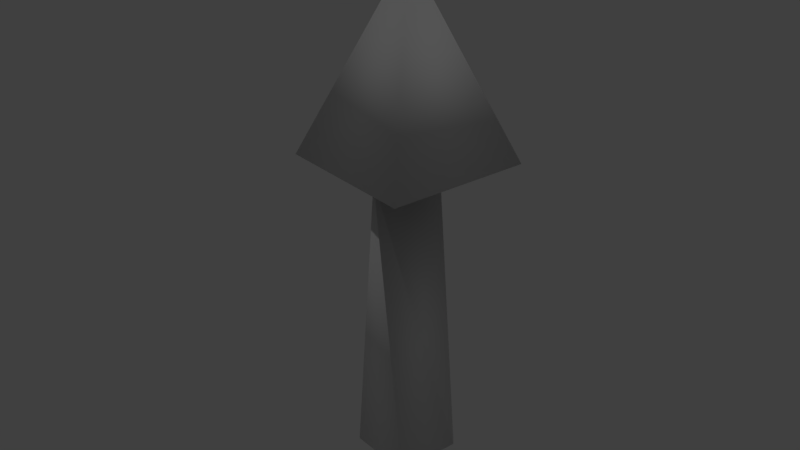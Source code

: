 # Source: directionalFlowWith3DArrow.blend  (saved by Blender 2.78.0; exported with 4.5.12 LTS)
import bpy
from mathutils import Matrix  # noqa: F401  (used for matrix-valued properties, if any)

bpy.ops.wm.read_factory_settings(use_empty=True)
scene = bpy.context.scene
scene.name = 'Scene'

# ---- collections
col_collection_1 = bpy.data.collections.new('Collection 1'); scene.collection.children.link(col_collection_1)

# ---- materials (node trees are filled in below, after node groups)
mat_directionalflowwith3darrowmaterial = bpy.data.materials.new('directionalFlowWith3DArrowMaterial')
mat_directionalflowwith3darrowmaterial.alpha_threshold = 0.0
mat_directionalflowwith3darrowmaterial.use_transparent_shadow = False
mat_directionalflowwith3darrowmaterial.roughness = 0.5
mat_directionalflowwith3darrowmaterial.specular_intensity = 0.0
mat_directionalflowwith3darrowmaterial.line_color = (0.0, 0.0, 0.0, 1.0)

# ---- material node trees

# ---- world
world_world = bpy.data.worlds.new('World'); scene.world = world_world
world_world.color = (0.05088, 0.05088, 0.05088)
world_world.use_sun_shadow = False
world_world.sun_shadow_jitter_overblur = 0.0
world_world.cycles.sampling_method = 'MANUAL'

# ---- lights
light_lamp = bpy.data.lights.new('Lamp', 'POINT')
light_lamp.transmission_factor = 0.0
light_lamp.cutoff_distance = 30.0
light_lamp.energy = 100.0
light_lamp.shadow_buffer_clip_start = 1.001
light_lamp.shadow_soft_size = 0.1
light_lamp.shadow_maximum_resolution = 0.006
light_lamp.use_absolute_resolution = True

# ---- meshes
me_directionalflowwith3darrowgeometry = bpy.data.meshes.new('directionalFlowWith3DArrowGeometry')
me_directionalflowwith3darrowgeometry.from_pydata([(-0.02982, -7.451e-09, -0.05903), (-0.02747, -0.0116, -0.05903), (-0.02108, -0.02108, -0.05903), (-0.0116, -0.02747, -0.05903), (5.922e-09, -0.02982, -0.05903), (0.0116, -0.02747, -0.05903), (0.02108, -0.02108, -0.05903), (0.02747, -0.0116, -0.05903), (0.02982, 0.0, -0.05903), (0.02747, 0.0116, -0.05903), (0.02108, 0.02108, -0.05903), (0.0116, 0.02747, -0.05903), (7.089e-10, 0.02982, -0.05903), (-0.0116, 0.02747, -0.05903), (-0.02108, 0.02108, -0.05903), (-0.02747, 0.0116, -0.05903), (0.0, 0.0, 0.0), (-0.01411, -1.233e-09, -0.159), (-0.013, -0.005491, -0.159), (-0.009976, -0.009976, -0.159), (-0.005491, -0.013, -0.159), (2.561e-09, -0.01411, -0.159), (0.005491, -0.013, -0.159), (0.009976, -0.009976, -0.159), (0.013, -0.005491, -0.159), (0.01411, 1.233e-09, -0.159), (0.013, 0.005491, -0.159), (0.009976, 0.009976, -0.159), (0.005491, 0.013, -0.159), (9.414e-11, 0.01411, -0.159), (-0.005491, 0.013, -0.159), (-0.009976, 0.009976, -0.159), (-0.013, 0.005491, -0.159), (-0.01411, -3.725e-09, -0.1257), (-0.013, -0.005491, -0.1257), (-0.009976, -0.009976, -0.1257), (-0.005491, -0.013, -0.1257), (2.561e-09, -0.01411, -0.1257), (0.005491, -0.013, -0.1257), (0.009976, -0.009976, -0.1257), (0.013, -0.005491, -0.1257), (0.01411, 0.0, -0.1257), (0.013, 0.005491, -0.1257), (0.009976, 0.009976, -0.1257), (0.005491, 0.013, -0.1257), (9.414e-11, 0.01411, -0.1257), (-0.005491, 0.013, -0.1257), (-0.009976, 0.009976, -0.1257), (-0.013, 0.005491, -0.1257), (-0.01411, -7.451e-09, -0.09236), (-0.013, -0.005491, -0.09236), (-0.009976, -0.009976, -0.09236), (-0.005491, -0.013, -0.09236), (2.561e-09, -0.01411, -0.09236), (0.005491, -0.013, -0.09236), (0.009976, -0.009976, -0.09236), (0.013, -0.005491, -0.09236), (0.01411, 0.0, -0.09236), (0.013, 0.005491, -0.09236), (0.009976, 0.009976, -0.09236), (0.005491, 0.013, -0.09236), (9.414e-11, 0.01411, -0.09236), (-0.005491, 0.013, -0.09236), (-0.009976, 0.009976, -0.09236), (-0.013, 0.005491, -0.09236), (-0.01411, -7.451e-09, -0.05903), (-0.013, -0.005491, -0.05903), (-0.009976, -0.009976, -0.05903), (-0.005491, -0.013, -0.05903), (2.561e-09, -0.01411, -0.05903), (0.005491, -0.013, -0.05903), (0.009976, -0.009976, -0.05903), (0.013, -0.005491, -0.05903), (0.01411, 0.0, -0.05903), (0.013, 0.005491, -0.05903), (0.009976, 0.009976, -0.05903), (0.005491, 0.013, -0.05903), (9.414e-11, 0.01411, -0.05903), (-0.005491, 0.013, -0.05903), (-0.009976, 0.009976, -0.05903), (-0.013, 0.005491, -0.05903)], [], [(0, 16, 15), (1, 16, 0), (2, 16, 1), (3, 16, 2), (4, 16, 3), (5, 16, 4), (6, 16, 5), (7, 16, 6), (8, 16, 7), (9, 16, 8), (10, 16, 9), (11, 16, 10), (12, 16, 11), (13, 16, 12), (14, 16, 13), (15, 16, 14), (17, 33, 48, 32), (18, 34, 33, 17), (19, 35, 34, 18), (20, 36, 35, 19), (21, 37, 36, 20), (22, 38, 37, 21), (23, 39, 38, 22), (24, 40, 39, 23), (25, 41, 40, 24), (26, 42, 41, 25), (27, 43, 42, 26), (28, 44, 43, 27), (29, 45, 44, 28), (30, 46, 45, 29), (31, 47, 46, 30), (32, 48, 47, 31), (33, 49, 64, 48), (34, 50, 49, 33), (35, 51, 50, 34), (36, 52, 51, 35), (37, 53, 52, 36), (38, 54, 53, 37), (39, 55, 54, 38), (40, 56, 55, 39), (41, 57, 56, 40), (42, 58, 57, 41), (43, 59, 58, 42), (44, 60, 59, 43), (45, 61, 60, 44), (46, 62, 61, 45), (47, 63, 62, 46), (48, 64, 63, 47), (49, 65, 80, 64), (50, 66, 65, 49), (51, 67, 66, 50), (52, 68, 67, 51), (53, 69, 68, 52), (54, 70, 69, 53), (55, 71, 70, 54), (56, 72, 71, 55), (57, 73, 72, 56), (58, 74, 73, 57), (59, 75, 74, 58), (60, 76, 75, 59), (61, 77, 76, 60), (62, 78, 77, 61), (63, 79, 78, 62), (64, 80, 79, 63), (29, 28, 27, 26, 25, 24, 23, 22, 21, 20, 19, 18, 17, 32, 31, 30), (8, 7, 6, 5, 4, 3, 2, 1, 0, 15, 14, 13, 12, 11, 10, 9), (79, 80, 65, 66, 67, 68, 69, 70, 71, 72, 73, 74, 75, 76, 77, 78)])
me_directionalflowwith3darrowgeometry.polygons.foreach_set('use_smooth', [True] * 67)
_uv = me_directionalflowwith3darrowgeometry.uv_layers.new(name='UVMap')
_uv.uv.foreach_set('vector', [8.524e-05, 0.5, 0.0001192, 0.5, 8.524e-05, 0.5, 8.524e-05, 0.5, 0.0001192, 0.5, 8.524e-05, 0.5, 8.524e-05, 0.5, 0.0001192, 0.5, 8.524e-05, 0.5, 8.524e-05, 0.5, 0.0001192, 0.5, 8.524e-05, 0.5, 8.524e-05, 0.5, 0.0001192, 0.5, 8.524e-05, 0.5, 8.524e-05, 0.5, 0.0001192, 0.5, 8.524e-05, 0.5, 8.524e-05, 0.5, 0.0001192, 0.5, 8.524e-05, 0.5, 8.524e-05, 0.5, 0.0001192, 0.5, 8.524e-05, 0.5, 8.524e-05, 0.5, 0.0001192, 0.5, 8.524e-05, 0.5, 8.524e-05, 0.5, 0.0001192, 0.5, 8.524e-05, 0.5, 8.524e-05, 0.5, 0.0001192, 0.5, 8.524e-05, 0.5, 8.524e-05, 0.5, 0.0001192, 0.5, 8.524e-05, 0.5, 8.524e-05, 0.5, 0.0001192, 0.5, 8.524e-05, 0.5, 8.524e-05, 0.5, 0.0001192, 0.5, 8.524e-05, 0.5, 8.524e-05, 0.5, 0.0001192, 0.5, 8.524e-05, 0.5, 8.524e-05, 0.5, 0.0001192, 0.5, 8.524e-05, 0.5, 2.764e-05, 0.5, 4.684e-05, 0.5, 4.684e-05, 0.5, 2.764e-05, 0.5, 2.764e-05, 0.5, 4.684e-05, 0.5, 4.684e-05, 0.5, 2.764e-05, 0.5, 2.764e-05, 0.5, 4.684e-05, 0.5, 4.684e-05, 0.5, 2.764e-05, 0.5, 2.764e-05, 0.5, 4.684e-05, 0.5, 4.684e-05, 0.5, 2.764e-05, 0.5, 2.764e-05, 0.5, 4.684e-05, 0.5, 4.684e-05, 0.5, 2.764e-05, 0.5, 2.764e-05, 0.5, 4.684e-05, 0.5, 4.684e-05, 0.5, 2.764e-05, 0.5, 2.764e-05, 0.5, 4.684e-05, 0.5, 4.684e-05, 0.5, 2.764e-05, 0.5, 2.764e-05, 0.5, 4.684e-05, 0.5, 4.684e-05, 0.5, 2.764e-05, 0.5, 2.764e-05, 0.5, 4.684e-05, 0.5, 4.684e-05, 0.5, 2.764e-05, 0.5, 2.764e-05, 0.5, 4.684e-05, 0.5, 4.684e-05, 0.5, 2.764e-05, 0.5, 2.764e-05, 0.5, 4.684e-05, 0.5, 4.684e-05, 0.5, 2.764e-05, 0.5, 2.764e-05, 0.5, 4.684e-05, 0.5, 4.684e-05, 0.5, 2.764e-05, 0.5, 2.764e-05, 0.5, 4.684e-05, 0.5, 4.684e-05, 0.5, 2.764e-05, 0.5, 2.764e-05, 0.5, 4.684e-05, 0.5, 4.684e-05, 0.5, 2.764e-05, 0.5, 2.764e-05, 0.5, 4.684e-05, 0.5, 4.684e-05, 0.5, 2.764e-05, 0.5, 2.764e-05, 0.5, 4.684e-05, 0.5, 4.684e-05, 0.5, 2.764e-05, 0.5, 4.684e-05, 0.5, 6.604e-05, 0.5, 6.604e-05, 0.5, 4.684e-05, 0.5, 4.684e-05, 0.5, 6.604e-05, 0.5, 6.604e-05, 0.5, 4.684e-05, 0.5, 4.684e-05, 0.5, 6.604e-05, 0.5, 6.604e-05, 0.5, 4.684e-05, 0.5, 4.684e-05, 0.5, 6.604e-05, 0.5, 6.604e-05, 0.5, 4.684e-05, 0.5, 4.684e-05, 0.5, 6.604e-05, 0.5, 6.604e-05, 0.5, 4.684e-05, 0.5, 4.684e-05, 0.5, 6.604e-05, 0.5, 6.604e-05, 0.5, 4.684e-05, 0.5, 4.684e-05, 0.5, 6.604e-05, 0.5, 6.604e-05, 0.5, 4.684e-05, 0.5, 4.684e-05, 0.5, 6.604e-05, 0.5, 6.604e-05, 0.5, 4.684e-05, 0.5, 4.684e-05, 0.5, 6.604e-05, 0.5, 6.604e-05, 0.5, 4.684e-05, 0.5, 4.684e-05, 0.5, 6.604e-05, 0.5, 6.604e-05, 0.5, 4.684e-05, 0.5, 4.684e-05, 0.5, 6.604e-05, 0.5, 6.604e-05, 0.5, 4.684e-05, 0.5, 4.684e-05, 0.5, 6.604e-05, 0.5, 6.604e-05, 0.5, 4.684e-05, 0.5, 4.684e-05, 0.5, 6.604e-05, 0.5, 6.604e-05, 0.5, 4.684e-05, 0.5, 4.684e-05, 0.5, 6.604e-05, 0.5, 6.604e-05, 0.5, 4.684e-05, 0.5, 4.684e-05, 0.5, 6.604e-05, 0.5, 6.604e-05, 0.5, 4.684e-05, 0.5, 4.684e-05, 0.5, 6.604e-05, 0.5, 6.604e-05, 0.5, 4.684e-05, 0.5, 6.604e-05, 0.5, 8.524e-05, 0.5, 8.524e-05, 0.5, 6.604e-05, 0.5, 6.604e-05, 0.5, 8.524e-05, 0.5, 8.524e-05, 0.5, 6.604e-05, 0.5, 6.604e-05, 0.5, 8.524e-05, 0.5, 8.524e-05, 0.5, 6.604e-05, 0.5, 6.604e-05, 0.5, 8.524e-05, 0.5, 8.524e-05, 0.5, 6.604e-05, 0.5, 6.604e-05, 0.5, 8.524e-05, 0.5, 8.524e-05, 0.5, 6.604e-05, 0.5, 6.604e-05, 0.5, 8.524e-05, 0.5, 8.524e-05, 0.5, 6.604e-05, 0.5, 6.604e-05, 0.5, 8.524e-05, 0.5, 8.524e-05, 0.5, 6.604e-05, 0.5, 6.604e-05, 0.5, 8.524e-05, 0.5, 8.524e-05, 0.5, 6.604e-05, 0.5, 6.604e-05, 0.5, 8.524e-05, 0.5, 8.524e-05, 0.5, 6.604e-05, 0.5, 6.604e-05, 0.5, 8.524e-05, 0.5, 8.524e-05, 0.5, 6.604e-05, 0.5, 6.604e-05, 0.5, 8.524e-05, 0.5, 8.524e-05, 0.5, 6.604e-05, 0.5, 6.604e-05, 0.5, 8.524e-05, 0.5, 8.524e-05, 0.5, 6.604e-05, 0.5, 6.604e-05, 0.5, 8.524e-05, 0.5, 8.524e-05, 0.5, 6.604e-05, 0.5, 6.604e-05, 0.5, 8.524e-05, 0.5, 8.524e-05, 0.5, 6.604e-05, 0.5, 6.604e-05, 0.5, 8.524e-05, 0.5, 8.524e-05, 0.5, 6.604e-05, 0.5, 6.604e-05, 0.5, 8.524e-05, 0.5, 8.524e-05, 0.5, 6.604e-05, 0.5, 2.764e-05, 0.5, 2.764e-05, 0.5, 2.764e-05, 0.5, 2.764e-05, 0.5, 2.764e-05, 0.5, 2.764e-05, 0.5, 2.764e-05, 0.5, 2.764e-05, 0.5, 2.764e-05, 0.5, 2.764e-05, 0.5, 2.764e-05, 0.5, 2.764e-05, 0.5, 2.764e-05, 0.5, 2.764e-05, 0.5, 2.764e-05, 0.5, 2.764e-05, 0.5, 8.524e-05, 0.5, 8.524e-05, 0.5, 8.524e-05, 0.5, 8.524e-05, 0.5, 8.524e-05, 0.5, 8.524e-05, 0.5, 8.524e-05, 0.5, 8.524e-05, 0.5, 8.524e-05, 0.5, 8.524e-05, 0.5, 8.524e-05, 0.5, 8.524e-05, 0.5, 8.524e-05, 0.5, 8.524e-05, 0.5, 8.524e-05, 0.5, 8.524e-05, 0.5, 8.524e-05, 0.5, 8.524e-05, 0.5, 8.524e-05, 0.5, 8.524e-05, 0.5, 8.524e-05, 0.5, 8.524e-05, 0.5, 8.524e-05, 0.5, 8.524e-05, 0.5, 8.524e-05, 0.5, 8.524e-05, 0.5, 8.524e-05, 0.5, 8.524e-05, 0.5, 8.524e-05, 0.5, 8.524e-05, 0.5, 8.524e-05, 0.5, 8.524e-05, 0.5])
me_directionalflowwith3darrowgeometry.materials.append(mat_directionalflowwith3darrowmaterial)
me_directionalflowwith3darrowgeometry.use_remesh_preserve_volume = False
me_directionalflowwith3darrowgeometry.use_remesh_preserve_attributes = False
me_directionalflowwith3darrowgeometry.use_mirror_vertex_groups = False
me_directionalflowwith3darrowgeometry.update()

# ---- objects
ob_directionalflowwith3darrow = bpy.data.objects.new('directionalFlowWith3DArrow', me_directionalflowwith3darrowgeometry)
ob_lamp = bpy.data.objects.new('Lamp', light_lamp)

# ---- transforms, parenting, visibility, modifiers, constraints
ob_directionalflowwith3darrow.location = (1.723e-08, 0.0, 0.0)
ob_directionalflowwith3darrow.lineart.crease_threshold = 0.0
_m = ob_directionalflowwith3darrow.modifiers.new('Decimate', 'DECIMATE')
_m.ratio = 0.1
ob_lamp.location = (0.6077, 0.3629, 5.904)
ob_lamp.rotation_euler = (0.6503, 0.05522, 1.866)
ob_lamp.lock_rotations_4d = False
ob_lamp.empty_display_type = 'ARROWS'
ob_lamp.color = (0.0, 0.0, 0.0, 0.0)
ob_lamp.lineart.crease_threshold = 0.0

# ---- collection membership
col_collection_1.objects.link(ob_directionalflowwith3darrow)
col_collection_1.objects.link(ob_lamp)

# ---- scene / render settings (as saved in the file)
scene.frame_start = 1; scene.frame_end = 250; scene.frame_set(1)
scene.render.engine = 'BLENDER_EEVEE_NEXT'
scene.render.resolution_percentage = 50
scene.render.dither_intensity = 0.0
scene.cycles.use_denoising = False
scene.cycles.samples = 128
scene.cycles.sampling_pattern = 'TABULATED_SOBOL'
scene.cycles.light_sampling_threshold = 0.0
scene.cycles.use_adaptive_sampling = False
scene.cycles.use_light_tree = False
scene.cycles.blur_glossy = 0.0
scene.cycles.sample_clamp_indirect = 0.0
scene.view_settings.view_transform = 'Standard'
bpy.context.view_layer.update()

# ---- added for rendering (the .blend has no active camera): camera
cam_auto = bpy.data.cameras.new('AutoCamera')
cam_auto.lens = 50.0
cam_auto.sensor_width = 36.0
cam_auto.clip_end = 1000.0
ob_auto_camera = bpy.data.objects.new('AutoCamera', cam_auto)
scene.collection.objects.link(ob_auto_camera)
ob_auto_camera.location = (0.184072, -0.224153, 0.068523)
ob_auto_camera.rotation_euler = (1.09748, -7.21219e-08, 0.694738)
scene.camera = ob_auto_camera
bpy.context.view_layer.update()
